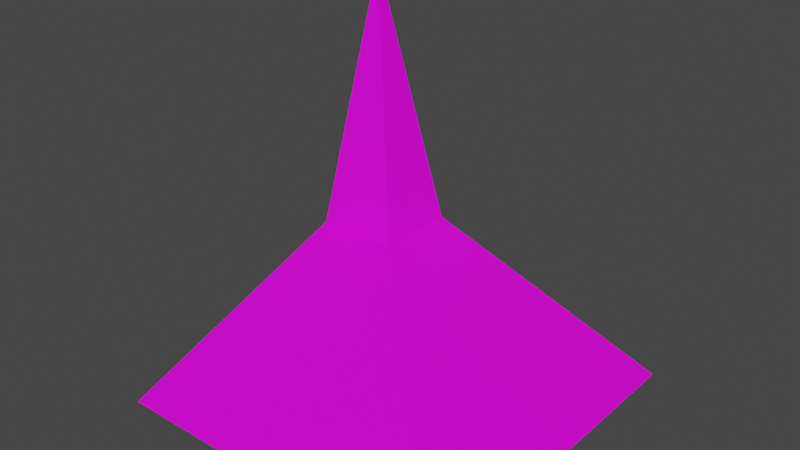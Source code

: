 # Source: laderaEsquinaA.blend  (saved by Blender 2.91.10; exported with 4.5.12 LTS)
import bpy
from mathutils import Matrix  # noqa: F401  (used for matrix-valued properties, if any)

bpy.ops.wm.read_factory_settings(use_empty=True)
scene = bpy.context.scene
scene.name = 'Scene'

# ---- collections
col_collection = bpy.data.collections.new('Collection'); scene.collection.children.link(col_collection)

# ---- images (referenced by path relative to the original .blend; pixels are not part of the script)
import os
ASSET_DIR = os.environ.get("B2B_ASSET_DIR", "")  # directory of the original .blend (textures are referenced by path, not embedded)
HERE = os.path.dirname(os.path.abspath(__file__))  # packed textures are extracted next to this script under _unpacked/

def load_image(name, relpath, width, height, colorspace="sRGB"):
    """Load a texture the original file referenced (path relative to the .blend, or extracted next to this script)."""
    p = next((c for c in (os.path.join(HERE, relpath), os.path.join(ASSET_DIR, relpath)) if relpath and os.path.exists(c)), "")
    if p:
        img = bpy.data.images.load(p, check_existing=True)
        img.name = name
    else:  # same state as the original file: an image datablock whose file is absent (Cycles renders it pink)
        img = bpy.data.images.new(name, width, height)
        img.source = "FILE"
        img.filepath = "//" + (relpath or name)
    img.colorspace_settings.name = colorspace
    return img
img_tileset_png = load_image('Tileset.png', 'Tileset.png', 1024, 1024, 'sRGB')

# ---- materials (node trees are filled in below, after node groups)
mat_material = bpy.data.materials.new('Material')
mat_material.alpha_threshold = 0.0
mat_material.use_transparent_shadow = False
mat_material.line_color = (0.0, 0.0, 0.0, 1.0)

# ---- material node trees
mat_material.use_nodes = True; mat_material.node_tree.nodes.clear()
_N = mat_material.node_tree.nodes; _L = mat_material.node_tree.links
n0 = _N.new('ShaderNodeOutputMaterial'); n0.name = 'Material Output'; n0.location = (300, 300)
n1 = _N.new('ShaderNodeBsdfPrincipled'); n1.name = 'Principled BSDF'; n1.location = (10, 300)
n1.distribution = 'GGX'
n1.subsurface_method = 'BURLEY'
n1.inputs[2].default_value = 0.4
n1.inputs[3].default_value = 1.45
n1.inputs[27].default_value = (0.0, 0.0, 0.0, 1.0)
n1.inputs[28].default_value = 1.0
n2 = _N.new('ShaderNodeTexImage'); n2.name = 'Image Texture'; n2.location = (-340, 220)
n2.image = img_tileset_png
_L.new(n1.outputs[0], n0.inputs[0])
_L.new(n2.outputs[0], n1.inputs[0])
n0.is_active_output = True

# ---- world
world_world = bpy.data.worlds.new('World'); scene.world = world_world
world_world.use_nodes = True; world_world.node_tree.nodes.clear()
_N = world_world.node_tree.nodes; _L = world_world.node_tree.links
n0 = _N.new('ShaderNodeOutputWorld'); n0.name = 'World Output'; n0.location = (300, 300)
n1 = _N.new('ShaderNodeBackground'); n1.name = 'Background'; n1.location = (10, 300)
n1.inputs[0].default_value = (0.05088, 0.05088, 0.05088, 1.0)
_L.new(n1.outputs[0], n0.inputs[0])
n0.is_active_output = True
world_world.color = (0.05088, 0.05088, 0.05088)
world_world.use_sun_shadow = False
world_world.sun_shadow_jitter_overblur = 0.0

# ---- meshes
me_cube = bpy.data.meshes.new('Cube')
me_cube.from_pydata([(0.0, 0.375, -0.375), (0.5, 0.0, -0.5), (0.0, 0.5, 0.0), (0.125, 0.5, -0.375), (0.0, 0.0, -0.5), (0.125, 0.375, -0.375), (0.5, 0.5, -0.5)], [], [(5, 3, 2), (3, 5, 1, 6), (1, 5, 0, 4), (2, 0, 5)])
_uv = me_cube.uv_layers.new(name='UVMap')
_uv.uv.foreach_set('vector', [0.9511, 0.009941, 0.953, 0.009941, 0.953, 0.01545, 0.9942, 0.07797, 0.9942, 0.07607, 0.9998, 0.07047, 0.9998, 0.07797, 0.9998, 0.07047, 0.9942, 0.07607, 0.9923, 0.07607, 0.9923, 0.07047, 0.953, 0.01545, 0.953, 0.009941, 0.9511, 0.009941])
me_cube.materials.append(mat_material)
me_cube.use_remesh_preserve_volume = False
me_cube.use_remesh_preserve_attributes = False
me_cube.use_mirror_vertex_groups = False
me_cube.update()

# ---- objects
ob_cube = bpy.data.objects.new('Cube', me_cube)

# ---- transforms, parenting, visibility, modifiers, constraints
ob_cube.location = (0.0, 0.0, 0.0)
ob_cube.lock_rotations_4d = False
ob_cube.empty_display_type = 'ARROWS'
ob_cube.lineart.crease_threshold = 0.0

# ---- collection membership
col_collection.objects.link(ob_cube)

# ---- scene / render settings (as saved in the file)
scene.frame_start = 1; scene.frame_end = 250; scene.frame_set(1)
scene.render.engine = 'BLENDER_EEVEE_NEXT'
scene.cycles.use_denoising = False
scene.cycles.samples = 128
scene.cycles.sampling_pattern = 'TABULATED_SOBOL'
scene.cycles.use_adaptive_sampling = False
scene.cycles.use_light_tree = False
scene.view_settings.view_transform = 'Filmic'
bpy.context.view_layer.update()

# ---- added for rendering (the .blend has no active camera and no usable light): camera, sun
cam_auto = bpy.data.cameras.new('AutoCamera')
cam_auto.lens = 50.0
cam_auto.sensor_width = 36.0
cam_auto.clip_end = 1000.0
ob_auto_camera = bpy.data.objects.new('AutoCamera', cam_auto)
scene.collection.objects.link(ob_auto_camera)
ob_auto_camera.location = (1.05127, -0.711522, 0.391014)
ob_auto_camera.rotation_euler = (1.09748, -7.21219e-08, 0.694738)
scene.camera = ob_auto_camera
light_auto_sun = bpy.data.lights.new('AutoSun', 'SUN')
light_auto_sun.energy = 3.0
light_auto_sun.angle = 0.0523599
ob_auto_sun = bpy.data.objects.new('AutoSun', light_auto_sun)
scene.collection.objects.link(ob_auto_sun)
ob_auto_sun.rotation_euler = (0.872665, 0.174533, 0.523599)
bpy.context.view_layer.update()
